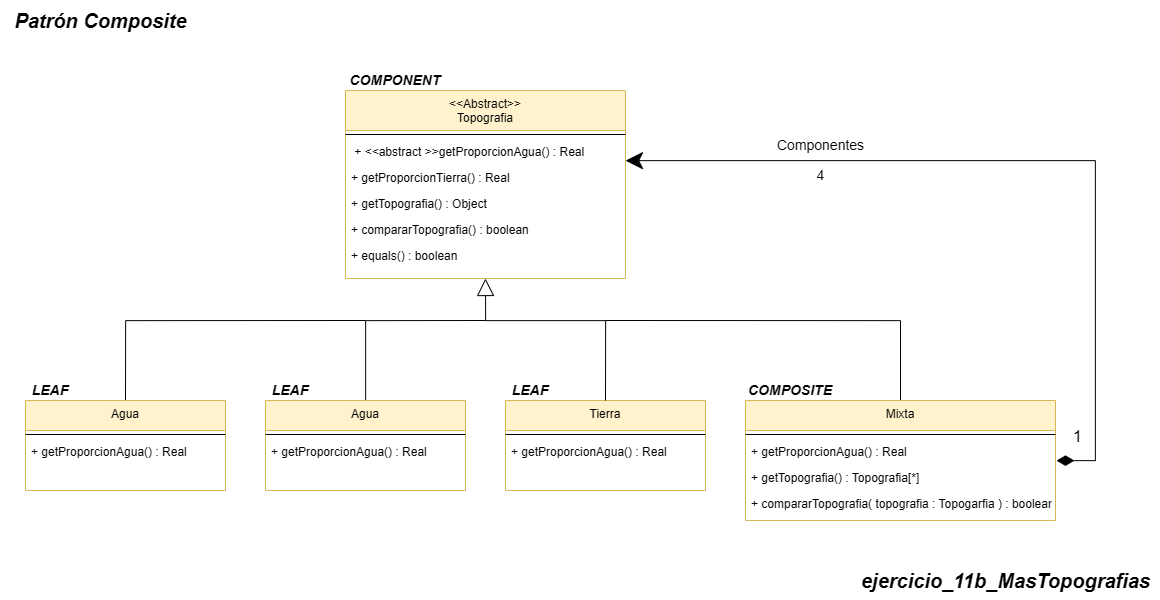

The diagram above was exported from draw.io. Its source (the exported page's mxGraphModel, read from the mxfile embedded in the PNG):
<mxGraphModel dx="1147" dy="-31" grid="1" gridSize="10" guides="1" tooltips="1" connect="1" arrows="1" fold="1" page="1" pageScale="1" pageWidth="850" pageHeight="1100" math="0" shadow="0">
  <root>
    <mxCell id="0" />
    <mxCell id="1" parent="0" />
    <mxCell id="nUhyc5mc1DufUNtcbDXV-2102" value="&lt;&lt;Abstract&gt;&gt;&#10;Topografia" style="swimlane;fontStyle=0;align=center;verticalAlign=top;childLayout=stackLayout;horizontal=1;startSize=40;horizontalStack=0;resizeParent=1;resizeLast=0;collapsible=1;marginBottom=0;rounded=0;shadow=0;strokeWidth=1;fillColor=#fff2cc;strokeColor=#d6b656;" vertex="1" parent="1">
      <mxGeometry x="1620" y="1350" width="280" height="188" as="geometry">
        <mxRectangle x="110" y="-20" width="160" height="26" as="alternateBounds" />
      </mxGeometry>
    </mxCell>
    <mxCell id="nUhyc5mc1DufUNtcbDXV-2103" value="" style="line;html=1;strokeWidth=1;align=left;verticalAlign=middle;spacingTop=-1;spacingLeft=3;spacingRight=3;rotatable=0;labelPosition=right;points=[];portConstraint=eastwest;" vertex="1" parent="nUhyc5mc1DufUNtcbDXV-2102">
      <mxGeometry y="40" width="280" height="8" as="geometry" />
    </mxCell>
    <mxCell id="nUhyc5mc1DufUNtcbDXV-2104" value=" + &lt;&lt;abstract &gt;&gt;getProporcionAgua() : Real" style="text;align=left;verticalAlign=top;spacingLeft=4;spacingRight=4;overflow=hidden;rotatable=0;points=[[0,0.5],[1,0.5]];portConstraint=eastwest;" vertex="1" parent="nUhyc5mc1DufUNtcbDXV-2102">
      <mxGeometry y="48" width="280" height="26" as="geometry" />
    </mxCell>
    <mxCell id="nUhyc5mc1DufUNtcbDXV-2105" value="+ getProporcionTierra() : Real" style="text;align=left;verticalAlign=top;spacingLeft=4;spacingRight=4;overflow=hidden;rotatable=0;points=[[0,0.5],[1,0.5]];portConstraint=eastwest;rounded=0;shadow=0;html=0;" vertex="1" parent="nUhyc5mc1DufUNtcbDXV-2102">
      <mxGeometry y="74" width="280" height="26" as="geometry" />
    </mxCell>
    <mxCell id="nUhyc5mc1DufUNtcbDXV-2106" value="+ getTopografia() : Object" style="text;align=left;verticalAlign=top;spacingLeft=4;spacingRight=4;overflow=hidden;rotatable=0;points=[[0,0.5],[1,0.5]];portConstraint=eastwest;rounded=0;shadow=0;html=0;" vertex="1" parent="nUhyc5mc1DufUNtcbDXV-2102">
      <mxGeometry y="100" width="280" height="26" as="geometry" />
    </mxCell>
    <mxCell id="nUhyc5mc1DufUNtcbDXV-2107" value="+ compararTopografia() : boolean&#10;" style="text;align=left;verticalAlign=top;spacingLeft=4;spacingRight=4;overflow=hidden;rotatable=0;points=[[0,0.5],[1,0.5]];portConstraint=eastwest;rounded=0;shadow=0;html=0;" vertex="1" parent="nUhyc5mc1DufUNtcbDXV-2102">
      <mxGeometry y="126" width="280" height="26" as="geometry" />
    </mxCell>
    <mxCell id="nUhyc5mc1DufUNtcbDXV-2108" value="+ equals() : boolean&#10;" style="text;align=left;verticalAlign=top;spacingLeft=4;spacingRight=4;overflow=hidden;rotatable=0;points=[[0,0.5],[1,0.5]];portConstraint=eastwest;rounded=0;shadow=0;html=0;" vertex="1" parent="nUhyc5mc1DufUNtcbDXV-2102">
      <mxGeometry y="152" width="280" height="26" as="geometry" />
    </mxCell>
    <mxCell id="nUhyc5mc1DufUNtcbDXV-2109" style="edgeStyle=orthogonalEdgeStyle;rounded=0;orthogonalLoop=1;jettySize=auto;html=1;exitX=1;exitY=0.5;exitDx=0;exitDy=0;" edge="1" parent="nUhyc5mc1DufUNtcbDXV-2102" source="nUhyc5mc1DufUNtcbDXV-2105" target="nUhyc5mc1DufUNtcbDXV-2105">
      <mxGeometry relative="1" as="geometry" />
    </mxCell>
    <mxCell id="nUhyc5mc1DufUNtcbDXV-2110" style="edgeStyle=orthogonalEdgeStyle;rounded=0;orthogonalLoop=1;jettySize=auto;html=1;startArrow=diamondThin;startFill=1;strokeWidth=1;startSize=15;sourcePerimeterSpacing=1;endSize=15;endArrow=classic;endFill=1;" edge="1" parent="1" source="nUhyc5mc1DufUNtcbDXV-2114" target="nUhyc5mc1DufUNtcbDXV-2104">
      <mxGeometry relative="1" as="geometry">
        <mxPoint x="1920" y="1420" as="targetPoint" />
        <Array as="points">
          <mxPoint x="2370" y="1720" />
          <mxPoint x="2370" y="1420" />
        </Array>
      </mxGeometry>
    </mxCell>
    <mxCell id="nUhyc5mc1DufUNtcbDXV-2111" value="&lt;font style=&quot;font-size: 16px;&quot;&gt;1&lt;/font&gt;&lt;span style=&quot;color: rgba(0, 0, 0, 0); font-family: monospace; font-size: 0px; text-align: start; background-color: rgb(251, 251, 251);&quot;&gt;%3CmxGraphModel%3E%3Croot%3E%3CmxCell%20id%3D%220%22%2F%3E%3CmxCell%20id%3D%221%22%20parent%3D%220%22%2F%3E%3CmxCell%20id%3D%222%22%20value%3D%22%22%20style%3D%22endArrow%3Dnone%3Bhtml%3D1%3Brounded%3D0%3B%22%20edge%3D%221%22%20parent%3D%221%22%3E%3CmxGeometry%20width%3D%2250%22%20height%3D%2250%22%20relative%3D%221%22%20as%3D%22geometry%22%3E%3CmxPoint%20x%3D%22140%22%20y%3D%22-400%22%20as%3D%22sourcePoint%22%2F%3E%3CmxPoint%20x%3D%22140%22%20y%3D%22-360%22%20as%3D%22targetPoint%22%2F%3E%3C%2FmxGeometry%3E%3C%2FmxCell%3E%3C%2Froot%3E%3C%2FmxGraphModel%3E&lt;/span&gt;" style="edgeLabel;html=1;align=center;verticalAlign=middle;resizable=0;points=[];" connectable="0" vertex="1" parent="nUhyc5mc1DufUNtcbDXV-2110">
      <mxGeometry x="-0.9091" y="6" relative="1" as="geometry">
        <mxPoint x="-18" y="-20" as="offset" />
      </mxGeometry>
    </mxCell>
    <mxCell id="nUhyc5mc1DufUNtcbDXV-2113" style="edgeStyle=orthogonalEdgeStyle;rounded=0;orthogonalLoop=1;jettySize=auto;html=1;endArrow=none;endFill=0;endSize=15;startSize=15;" edge="1" parent="1" source="nUhyc5mc1DufUNtcbDXV-2114">
      <mxGeometry relative="1" as="geometry">
        <mxPoint x="1880" y="1580" as="targetPoint" />
        <Array as="points">
          <mxPoint x="2175" y="1580" />
        </Array>
      </mxGeometry>
    </mxCell>
    <mxCell id="nUhyc5mc1DufUNtcbDXV-2114" value="Mixta" style="swimlane;fontStyle=0;align=center;verticalAlign=top;childLayout=stackLayout;horizontal=1;startSize=30;horizontalStack=0;resizeParent=1;resizeLast=0;collapsible=1;marginBottom=0;rounded=0;shadow=0;strokeWidth=1;fillColor=#fff2cc;strokeColor=#d6b656;" vertex="1" parent="1">
      <mxGeometry x="2020" y="1660" width="310" height="120" as="geometry">
        <mxRectangle x="110" y="-20" width="160" height="26" as="alternateBounds" />
      </mxGeometry>
    </mxCell>
    <mxCell id="nUhyc5mc1DufUNtcbDXV-2115" value="" style="line;html=1;strokeWidth=1;align=left;verticalAlign=middle;spacingTop=-1;spacingLeft=3;spacingRight=3;rotatable=0;labelPosition=right;points=[];portConstraint=eastwest;" vertex="1" parent="nUhyc5mc1DufUNtcbDXV-2114">
      <mxGeometry y="30" width="310" height="8" as="geometry" />
    </mxCell>
    <mxCell id="nUhyc5mc1DufUNtcbDXV-2116" value="+ getProporcionAgua() : Real" style="text;align=left;verticalAlign=top;spacingLeft=4;spacingRight=4;overflow=hidden;rotatable=0;points=[[0,0.5],[1,0.5]];portConstraint=eastwest;" vertex="1" parent="nUhyc5mc1DufUNtcbDXV-2114">
      <mxGeometry y="38" width="310" height="26" as="geometry" />
    </mxCell>
    <mxCell id="nUhyc5mc1DufUNtcbDXV-2117" value="+ getTopografia() : Topografia[*]" style="text;align=left;verticalAlign=top;spacingLeft=4;spacingRight=4;overflow=hidden;rotatable=0;points=[[0,0.5],[1,0.5]];portConstraint=eastwest;" vertex="1" parent="nUhyc5mc1DufUNtcbDXV-2114">
      <mxGeometry y="64" width="310" height="26" as="geometry" />
    </mxCell>
    <mxCell id="nUhyc5mc1DufUNtcbDXV-2118" style="edgeStyle=orthogonalEdgeStyle;rounded=0;orthogonalLoop=1;jettySize=auto;html=1;exitX=1;exitY=0.5;exitDx=0;exitDy=0;" edge="1" parent="nUhyc5mc1DufUNtcbDXV-2114">
      <mxGeometry relative="1" as="geometry">
        <mxPoint x="240" y="77" as="sourcePoint" />
        <mxPoint x="240" y="77" as="targetPoint" />
      </mxGeometry>
    </mxCell>
    <mxCell id="nUhyc5mc1DufUNtcbDXV-2119" value="+ compararTopografia( topografia : Topogarfia ) : boolean" style="text;align=left;verticalAlign=top;spacingLeft=4;spacingRight=4;overflow=hidden;rotatable=0;points=[[0,0.5],[1,0.5]];portConstraint=eastwest;" vertex="1" parent="nUhyc5mc1DufUNtcbDXV-2114">
      <mxGeometry y="90" width="310" height="26" as="geometry" />
    </mxCell>
    <mxCell id="nUhyc5mc1DufUNtcbDXV-2120" value="Tierra" style="swimlane;fontStyle=0;align=center;verticalAlign=top;childLayout=stackLayout;horizontal=1;startSize=30;horizontalStack=0;resizeParent=1;resizeLast=0;collapsible=1;marginBottom=0;rounded=0;shadow=0;strokeWidth=1;fillColor=#fff2cc;strokeColor=#d6b656;" vertex="1" parent="1">
      <mxGeometry x="1780" y="1660" width="200" height="90" as="geometry">
        <mxRectangle x="110" y="-20" width="160" height="26" as="alternateBounds" />
      </mxGeometry>
    </mxCell>
    <mxCell id="nUhyc5mc1DufUNtcbDXV-2121" value="" style="line;html=1;strokeWidth=1;align=left;verticalAlign=middle;spacingTop=-1;spacingLeft=3;spacingRight=3;rotatable=0;labelPosition=right;points=[];portConstraint=eastwest;" vertex="1" parent="nUhyc5mc1DufUNtcbDXV-2120">
      <mxGeometry y="30" width="200" height="8" as="geometry" />
    </mxCell>
    <mxCell id="nUhyc5mc1DufUNtcbDXV-2122" value="+ getProporcionAgua() : Real" style="text;align=left;verticalAlign=top;spacingLeft=4;spacingRight=4;overflow=hidden;rotatable=0;points=[[0,0.5],[1,0.5]];portConstraint=eastwest;" vertex="1" parent="nUhyc5mc1DufUNtcbDXV-2120">
      <mxGeometry y="38" width="200" height="26" as="geometry" />
    </mxCell>
    <mxCell id="nUhyc5mc1DufUNtcbDXV-2123" style="edgeStyle=orthogonalEdgeStyle;rounded=0;orthogonalLoop=1;jettySize=auto;html=1;exitX=1;exitY=0.5;exitDx=0;exitDy=0;" edge="1" parent="nUhyc5mc1DufUNtcbDXV-2120">
      <mxGeometry relative="1" as="geometry">
        <mxPoint x="240" y="77" as="sourcePoint" />
        <mxPoint x="240" y="77" as="targetPoint" />
      </mxGeometry>
    </mxCell>
    <mxCell id="nUhyc5mc1DufUNtcbDXV-2124" style="edgeStyle=orthogonalEdgeStyle;rounded=0;orthogonalLoop=1;jettySize=auto;html=1;endArrow=none;endFill=0;endSize=15;startSize=15;" edge="1" parent="1" source="nUhyc5mc1DufUNtcbDXV-2125">
      <mxGeometry relative="1" as="geometry">
        <mxPoint x="1760" y="1580" as="targetPoint" />
        <Array as="points">
          <mxPoint x="1640" y="1580" />
        </Array>
      </mxGeometry>
    </mxCell>
    <mxCell id="nUhyc5mc1DufUNtcbDXV-2125" value="Agua" style="swimlane;fontStyle=0;align=center;verticalAlign=top;childLayout=stackLayout;horizontal=1;startSize=30;horizontalStack=0;resizeParent=1;resizeLast=0;collapsible=1;marginBottom=0;rounded=0;shadow=0;strokeWidth=1;fillColor=#fff2cc;strokeColor=#d6b656;" vertex="1" parent="1">
      <mxGeometry x="1540" y="1660" width="200" height="90" as="geometry">
        <mxRectangle x="110" y="-20" width="160" height="26" as="alternateBounds" />
      </mxGeometry>
    </mxCell>
    <mxCell id="nUhyc5mc1DufUNtcbDXV-2126" value="" style="line;html=1;strokeWidth=1;align=left;verticalAlign=middle;spacingTop=-1;spacingLeft=3;spacingRight=3;rotatable=0;labelPosition=right;points=[];portConstraint=eastwest;" vertex="1" parent="nUhyc5mc1DufUNtcbDXV-2125">
      <mxGeometry y="30" width="200" height="8" as="geometry" />
    </mxCell>
    <mxCell id="nUhyc5mc1DufUNtcbDXV-2127" value="+ getProporcionAgua() : Real" style="text;align=left;verticalAlign=top;spacingLeft=4;spacingRight=4;overflow=hidden;rotatable=0;points=[[0,0.5],[1,0.5]];portConstraint=eastwest;" vertex="1" parent="nUhyc5mc1DufUNtcbDXV-2125">
      <mxGeometry y="38" width="200" height="26" as="geometry" />
    </mxCell>
    <mxCell id="nUhyc5mc1DufUNtcbDXV-2128" style="edgeStyle=orthogonalEdgeStyle;rounded=0;orthogonalLoop=1;jettySize=auto;html=1;exitX=1;exitY=0.5;exitDx=0;exitDy=0;" edge="1" parent="nUhyc5mc1DufUNtcbDXV-2125">
      <mxGeometry relative="1" as="geometry">
        <mxPoint x="240" y="77" as="sourcePoint" />
        <mxPoint x="240" y="77" as="targetPoint" />
      </mxGeometry>
    </mxCell>
    <mxCell id="nUhyc5mc1DufUNtcbDXV-2129" value="&lt;i&gt;&lt;b&gt;&lt;font style=&quot;font-size: 14px;&quot;&gt;COMPONENT&lt;/font&gt;&lt;/b&gt;&lt;/i&gt;" style="text;html=1;align=center;verticalAlign=middle;whiteSpace=wrap;rounded=0;" vertex="1" parent="1">
      <mxGeometry x="1620" y="1330" width="100" height="20" as="geometry" />
    </mxCell>
    <mxCell id="nUhyc5mc1DufUNtcbDXV-2130" value="&lt;font style=&quot;font-size: 14px;&quot;&gt;&lt;b&gt;&lt;i&gt;COMPOSITE&lt;/i&gt;&lt;/b&gt;&lt;/font&gt;" style="text;html=1;align=center;verticalAlign=middle;whiteSpace=wrap;rounded=0;" vertex="1" parent="1">
      <mxGeometry x="2020" y="1640" width="90" height="20" as="geometry" />
    </mxCell>
    <mxCell id="nUhyc5mc1DufUNtcbDXV-2131" value="&lt;b&gt;&lt;i&gt;&lt;font style=&quot;font-size: 14px;&quot;&gt;LEAF&lt;/font&gt;&lt;/i&gt;&lt;/b&gt;" style="text;html=1;align=center;verticalAlign=middle;whiteSpace=wrap;rounded=0;" vertex="1" parent="1">
      <mxGeometry x="1780" y="1640" width="50" height="20" as="geometry" />
    </mxCell>
    <mxCell id="nUhyc5mc1DufUNtcbDXV-2132" value="&lt;b&gt;&lt;i&gt;&lt;font style=&quot;font-size: 14px;&quot;&gt;LEAF&lt;/font&gt;&lt;/i&gt;&lt;/b&gt;" style="text;html=1;align=center;verticalAlign=middle;whiteSpace=wrap;rounded=0;" vertex="1" parent="1">
      <mxGeometry x="1540" y="1640" width="50" height="20" as="geometry" />
    </mxCell>
    <mxCell id="nUhyc5mc1DufUNtcbDXV-2133" value="&lt;b&gt;&lt;i&gt;&lt;font style=&quot;font-size: 20px;&quot;&gt;Patrón Composite&lt;/font&gt;&lt;/i&gt;&lt;/b&gt;" style="text;html=1;align=center;verticalAlign=middle;resizable=0;points=[];autosize=1;strokeColor=none;fillColor=none;" vertex="1" parent="1">
      <mxGeometry x="1275" y="1260" width="200" height="40" as="geometry" />
    </mxCell>
    <mxCell id="nUhyc5mc1DufUNtcbDXV-2134" style="edgeStyle=orthogonalEdgeStyle;rounded=0;orthogonalLoop=1;jettySize=auto;html=1;exitX=0.5;exitY=0;exitDx=0;exitDy=0;endArrow=none;endFill=0;endSize=15;startSize=15;" edge="1" parent="1" source="nUhyc5mc1DufUNtcbDXV-2135">
      <mxGeometry relative="1" as="geometry">
        <mxPoint x="1640" y="1580" as="targetPoint" />
        <Array as="points">
          <mxPoint x="1400" y="1580" />
        </Array>
      </mxGeometry>
    </mxCell>
    <mxCell id="nUhyc5mc1DufUNtcbDXV-2135" value="Agua" style="swimlane;fontStyle=0;align=center;verticalAlign=top;childLayout=stackLayout;horizontal=1;startSize=30;horizontalStack=0;resizeParent=1;resizeLast=0;collapsible=1;marginBottom=0;rounded=0;shadow=0;strokeWidth=1;fillColor=#fff2cc;strokeColor=#d6b656;" vertex="1" parent="1">
      <mxGeometry x="1300" y="1660" width="200" height="90" as="geometry">
        <mxRectangle x="110" y="-20" width="160" height="26" as="alternateBounds" />
      </mxGeometry>
    </mxCell>
    <mxCell id="nUhyc5mc1DufUNtcbDXV-2136" value="" style="line;html=1;strokeWidth=1;align=left;verticalAlign=middle;spacingTop=-1;spacingLeft=3;spacingRight=3;rotatable=0;labelPosition=right;points=[];portConstraint=eastwest;" vertex="1" parent="nUhyc5mc1DufUNtcbDXV-2135">
      <mxGeometry y="30" width="200" height="8" as="geometry" />
    </mxCell>
    <mxCell id="nUhyc5mc1DufUNtcbDXV-2137" value="+ getProporcionAgua() : Real" style="text;align=left;verticalAlign=top;spacingLeft=4;spacingRight=4;overflow=hidden;rotatable=0;points=[[0,0.5],[1,0.5]];portConstraint=eastwest;" vertex="1" parent="nUhyc5mc1DufUNtcbDXV-2135">
      <mxGeometry y="38" width="200" height="26" as="geometry" />
    </mxCell>
    <mxCell id="nUhyc5mc1DufUNtcbDXV-2138" style="edgeStyle=orthogonalEdgeStyle;rounded=0;orthogonalLoop=1;jettySize=auto;html=1;exitX=1;exitY=0.5;exitDx=0;exitDy=0;" edge="1" parent="nUhyc5mc1DufUNtcbDXV-2135">
      <mxGeometry relative="1" as="geometry">
        <mxPoint x="240" y="77" as="sourcePoint" />
        <mxPoint x="240" y="77" as="targetPoint" />
      </mxGeometry>
    </mxCell>
    <mxCell id="nUhyc5mc1DufUNtcbDXV-2139" value="&lt;b&gt;&lt;i&gt;&lt;font style=&quot;font-size: 14px;&quot;&gt;LEAF&lt;/font&gt;&lt;/i&gt;&lt;/b&gt;" style="text;html=1;align=center;verticalAlign=middle;whiteSpace=wrap;rounded=0;" vertex="1" parent="1">
      <mxGeometry x="1300" y="1640" width="50" height="20" as="geometry" />
    </mxCell>
    <mxCell id="nUhyc5mc1DufUNtcbDXV-2140" style="edgeStyle=orthogonalEdgeStyle;rounded=0;orthogonalLoop=1;jettySize=auto;html=1;endArrow=block;endFill=0;endSize=15;startSize=15;sourcePerimeterSpacing=0;entryX=0.5;entryY=1;entryDx=0;entryDy=0;" edge="1" parent="1" target="nUhyc5mc1DufUNtcbDXV-2102">
      <mxGeometry relative="1" as="geometry">
        <mxPoint x="1720" y="1540" as="targetPoint" />
        <Array as="points">
          <mxPoint x="1880" y="1580" />
          <mxPoint x="1760" y="1580" />
        </Array>
        <mxPoint x="1880" y="1660" as="sourcePoint" />
      </mxGeometry>
    </mxCell>
    <mxCell id="nUhyc5mc1DufUNtcbDXV-2141" value="&lt;span style=&quot;font-size: 20px;&quot;&gt;&lt;b&gt;&lt;i&gt;ejercicio_11b_MasTopografias&lt;/i&gt;&lt;/b&gt;&lt;/span&gt;" style="text;html=1;align=center;verticalAlign=middle;resizable=0;points=[];autosize=1;strokeColor=none;fillColor=none;" vertex="1" parent="1">
      <mxGeometry x="2125" y="1820" width="310" height="40" as="geometry" />
    </mxCell>
    <mxCell id="nUhyc5mc1DufUNtcbDXV-2143" value="4" style="text;html=1;align=center;verticalAlign=middle;resizable=0;points=[];autosize=1;strokeColor=none;fillColor=none;fontSize=14;" vertex="1" parent="1">
      <mxGeometry x="2080" y="1420" width="30" height="30" as="geometry" />
    </mxCell>
    <mxCell id="nUhyc5mc1DufUNtcbDXV-2144" value="Componentes" style="text;html=1;align=center;verticalAlign=middle;resizable=0;points=[];autosize=1;strokeColor=none;fillColor=none;fontSize=14;" vertex="1" parent="1">
      <mxGeometry x="2040" y="1390" width="110" height="30" as="geometry" />
    </mxCell>
  </root>
</mxGraphModel>